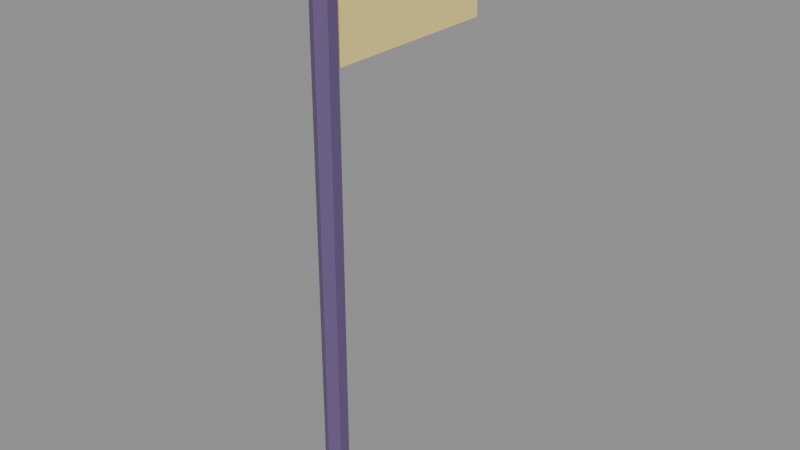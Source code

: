 # Source: prop_flag.blend  (saved by Blender 4.0.36; exported with 4.5.12 LTS)
import bpy
from mathutils import Matrix  # noqa: F401  (used for matrix-valued properties, if any)

bpy.ops.wm.read_factory_settings(use_empty=True)
scene = bpy.context.scene
scene.name = 'Scene'

# ---- materials (node trees are filled in below, after node groups)
mat_ink = bpy.data.materials.new('ink')
mat_ink.use_transparent_shadow = False
mat_gold = bpy.data.materials.new('gold')
mat_gold.use_transparent_shadow = False
mat_mint = bpy.data.materials.new('mint')
mat_mint.use_transparent_shadow = False

# ---- material node trees
mat_ink.use_nodes = True; mat_ink.node_tree.nodes.clear()
_N = mat_ink.node_tree.nodes; _L = mat_ink.node_tree.links
n0 = _N.new('ShaderNodeBsdfPrincipled'); n0.name = 'Principled BSDF'; n0.location = (10, 300)
n0.inputs[0].default_value = (0.14, 0.09, 0.22, 1.0)
n0.inputs[2].default_value = 0.48
n0.inputs[3].default_value = 1.45
n1 = _N.new('ShaderNodeOutputMaterial'); n1.name = 'Material Output'; n1.location = (300, 300)
_L.new(n0.outputs[0], n1.inputs[0])
n1.is_active_output = True
mat_gold.use_nodes = True; mat_gold.node_tree.nodes.clear()
_N = mat_gold.node_tree.nodes; _L = mat_gold.node_tree.links
n0 = _N.new('ShaderNodeBsdfPrincipled'); n0.name = 'Principled BSDF'; n0.location = (10, 300)
n0.inputs[0].default_value = (1.0, 0.82, 0.28, 1.0)
n0.inputs[2].default_value = 0.48
n0.inputs[3].default_value = 1.45
n1 = _N.new('ShaderNodeOutputMaterial'); n1.name = 'Material Output'; n1.location = (300, 300)
_L.new(n0.outputs[0], n1.inputs[0])
n1.is_active_output = True
mat_mint.use_nodes = True; mat_mint.node_tree.nodes.clear()
_N = mat_mint.node_tree.nodes; _L = mat_mint.node_tree.links
n0 = _N.new('ShaderNodeBsdfPrincipled'); n0.name = 'Principled BSDF'; n0.location = (10, 300)
n0.inputs[0].default_value = (0.1, 0.78, 0.58, 1.0)
n0.inputs[2].default_value = 0.48
n0.inputs[3].default_value = 1.45
n1 = _N.new('ShaderNodeOutputMaterial'); n1.name = 'Material Output'; n1.location = (300, 300)
_L.new(n0.outputs[0], n1.inputs[0])
n1.is_active_output = True

# ---- meshes
me_cylinder = bpy.data.meshes.new('Cylinder')
me_cylinder.from_pydata([(0.0, 0.025, -0.65), (0.0, 0.025, 0.65), (0.02165, 0.0125, -0.65), (0.02165, 0.0125, 0.65), (0.02165, -0.0125, -0.65), (0.02165, -0.0125, 0.65), (0.0, -0.025, -0.65), (0.0, -0.025, 0.65), (-0.02165, -0.0125, -0.65), (-0.02165, -0.0125, 0.65), (-0.02165, 0.0125, -0.65), (-0.02165, 0.0125, 0.65)], [], [(0, 1, 3, 2), (2, 3, 5, 4), (4, 5, 7, 6), (6, 7, 9, 8), (3, 1, 11, 9, 7, 5), (8, 9, 11, 10), (10, 11, 1, 0), (0, 2, 4, 6, 8, 10)])
_uv = me_cylinder.uv_layers.new(name='UVMap')
_uv.uv.foreach_set('vector', [1.0, 0.5, 1.0, 1.0, 0.8333, 1.0, 0.8333, 0.5, 0.8333, 0.5, 0.8333, 1.0, 0.6667, 1.0, 0.6667, 0.5, 0.6667, 0.5, 0.6667, 1.0, 0.5, 1.0, 0.5, 0.5, 0.5, 0.5, 0.5, 1.0, 0.3333, 1.0, 0.3333, 0.5, 0.4578, 0.37, 0.25, 0.49, 0.04215, 0.37, 0.04215, 0.13, 0.25, 0.01, 0.4578, 0.13, 0.3333, 0.5, 0.3333, 1.0, 0.1667, 1.0, 0.1667, 0.5, 0.1667, 0.5, 0.1667, 1.0, -8.941e-08, 1.0, -8.941e-08, 0.5, 0.75, 0.49, 0.9578, 0.37, 0.9578, 0.13, 0.75, 0.01, 0.5422, 0.13, 0.5422, 0.37])
me_cylinder.materials.append(mat_ink)
me_cylinder.update()
me_cube = bpy.data.meshes.new('Cube')
me_cube.from_pydata([(-0.01, -0.21, -0.12), (-0.01, -0.21, 0.12), (-0.01, 0.21, -0.12), (-0.01, 0.21, 0.12), (0.01, -0.21, -0.12), (0.01, -0.21, 0.12), (0.01, 0.21, -0.12), (0.01, 0.21, 0.12)], [], [(0, 1, 3, 2), (2, 3, 7, 6), (6, 7, 5, 4), (4, 5, 1, 0), (2, 6, 4, 0), (7, 3, 1, 5)])
_uv = me_cube.uv_layers.new(name='UVMap')
_uv.uv.foreach_set('vector', [0.375, 0.0, 0.625, 0.0, 0.625, 0.25, 0.375, 0.25, 0.375, 0.25, 0.625, 0.25, 0.625, 0.5, 0.375, 0.5, 0.375, 0.5, 0.625, 0.5, 0.625, 0.75, 0.375, 0.75, 0.375, 0.75, 0.625, 0.75, 0.625, 1.0, 0.375, 1.0, 0.125, 0.5, 0.375, 0.5, 0.375, 0.75, 0.125, 0.75, 0.625, 0.5, 0.875, 0.5, 0.875, 0.75, 0.625, 0.75])
me_cube.materials.append(mat_gold)
me_cube.update()
me_cube_001 = bpy.data.meshes.new('Cube.001')
me_cube_001.from_pydata([(-0.015, -0.21, -0.03), (-0.015, -0.21, 0.03), (-0.015, 0.21, -0.03), (-0.015, 0.21, 0.03), (0.015, -0.21, -0.03), (0.015, -0.21, 0.03), (0.015, 0.21, -0.03), (0.015, 0.21, 0.03)], [], [(0, 1, 3, 2), (2, 3, 7, 6), (6, 7, 5, 4), (4, 5, 1, 0), (2, 6, 4, 0), (7, 3, 1, 5)])
_uv = me_cube_001.uv_layers.new(name='UVMap')
_uv.uv.foreach_set('vector', [0.375, 0.0, 0.625, 0.0, 0.625, 0.25, 0.375, 0.25, 0.375, 0.25, 0.625, 0.25, 0.625, 0.5, 0.375, 0.5, 0.375, 0.5, 0.625, 0.5, 0.625, 0.75, 0.375, 0.75, 0.375, 0.75, 0.625, 0.75, 0.625, 1.0, 0.375, 1.0, 0.125, 0.5, 0.375, 0.5, 0.375, 0.75, 0.125, 0.75, 0.625, 0.5, 0.875, 0.5, 0.875, 0.75, 0.625, 0.75])
me_cube_001.materials.append(mat_mint)
me_cube_001.update()

# ---- objects
ob_prop_flag = bpy.data.objects.new('prop_flag', None)
ob_pole = bpy.data.objects.new('pole', me_cylinder)
ob_cloth = bpy.data.objects.new('cloth', me_cube)
ob_stripe = bpy.data.objects.new('stripe', me_cube_001)

# ---- transforms, parenting, visibility, modifiers, constraints
ob_prop_flag.location = (0.0, 0.0, 0.0)
ob_prop_flag.empty_display_size = 0.12
ob_pole.parent = ob_prop_flag
ob_pole.location = (0.0, 0.0, 0.65)
ob_cloth.parent = ob_prop_flag
ob_cloth.location = (0.0, 0.22, 1.15)
ob_stripe.parent = ob_prop_flag
ob_stripe.location = (0.0, 0.22, 1.22)

# ---- collection membership
scene.collection.objects.link(ob_prop_flag)
scene.collection.objects.link(ob_pole)
scene.collection.objects.link(ob_cloth)
scene.collection.objects.link(ob_stripe)

# ---- scene / render settings (as saved in the file)
scene.frame_start = 1; scene.frame_end = 250; scene.frame_set(1)
scene.render.engine = 'BLENDER_EEVEE_NEXT'
scene.cycles.sampling_pattern = 'TABULATED_SOBOL'
bpy.context.view_layer.update()

# ---- added for rendering (the .blend has no active camera and no usable light): camera, sun + grey world if the file has none
cam_auto = bpy.data.cameras.new('AutoCamera')
cam_auto.lens = 50.0
cam_auto.sensor_width = 36.0
cam_auto.clip_end = 1000.0
ob_auto_camera = bpy.data.objects.new('AutoCamera', cam_auto)
scene.collection.objects.link(ob_auto_camera)
ob_auto_camera.location = (1.27496, -1.32746, 1.66997)
ob_auto_camera.rotation_euler = (1.09748, -7.21219e-08, 0.694738)
scene.camera = ob_auto_camera
light_auto_sun = bpy.data.lights.new('AutoSun', 'SUN')
light_auto_sun.energy = 3.0
light_auto_sun.angle = 0.0523599
ob_auto_sun = bpy.data.objects.new('AutoSun', light_auto_sun)
scene.collection.objects.link(ob_auto_sun)
ob_auto_sun.rotation_euler = (0.872665, 0.174533, 0.523599)
if scene.world is None:
    world_auto = bpy.data.worlds.new('AutoWorld')
    world_auto.color = (0.3, 0.3, 0.3)
    scene.world = world_auto
bpy.context.view_layer.update()
